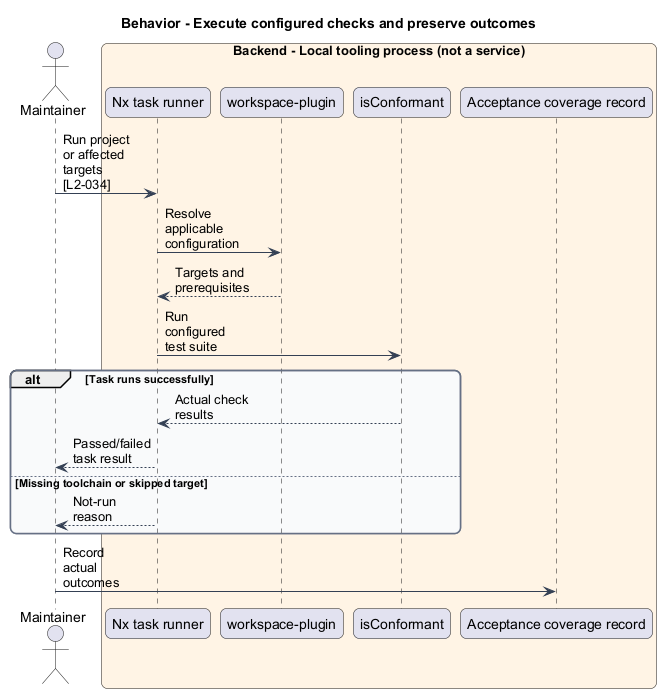

The diagram above was rendered by PlantUML. Its source (embedded in the PNG):
@startuml
skinparam backgroundColor #FFFFFF
skinparam shadowing false
skinparam roundcorner 12
skinparam defaultFontName Arial
skinparam ArrowColor #344054
skinparam rectangle {
 BorderColor #344054
 FontColor #101828
}
skinparam package {
 BorderColor #667085
 FontColor #101828
 BackgroundColor #F9FAFB
}
skinparam maxMessageSize 80
title Behavior - Execute configured checks and preserve outcomes
actor "Maintainer" as actor
box "Backend - Local tooling process (not a service)" #FFF4E5
participant "Nx task runner" as nx
participant "workspace-plugin" as plugin
participant "isConformant" as conformance
participant "Acceptance coverage record" as coverage
end box
actor -> nx : Run project or affected targets [L2-034]
nx -> plugin : Resolve applicable configuration
plugin --> nx : Targets and prerequisites
nx -> conformance : Run configured test suite
alt Task runs successfully
conformance --> nx : Actual check results
nx --> actor : Passed/failed task result
else Missing toolchain or skipped target
nx --> actor : Not-run reason
end
actor -> coverage : Record actual outcomes
@enduml